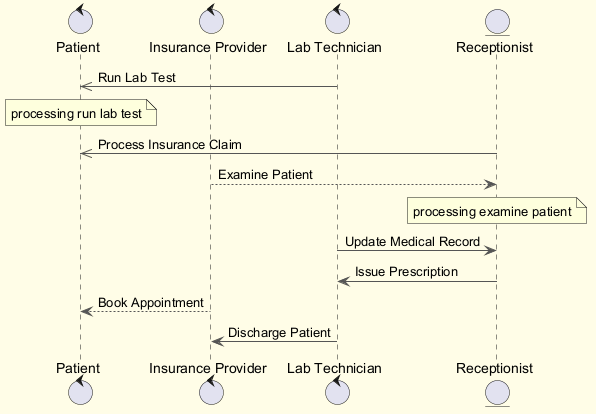

The diagram above was rendered by PlantUML. Its source (embedded in the PNG):
@startuml
skinparam backgroundColor #FFFDE7
skinparam classBackgroundColor #FFF9C4
skinparam classBorderColor #F57F17
skinparam ArrowColor #555555
control "Patient" as P
control "Insurance Provider" as IP
control "Lab Technician" as LT
entity "Receptionist" as R
LT ->> P : Run Lab Test
note over P : processing run lab test
R ->> P : Process Insurance Claim
IP --> R : Examine Patient
note over R : processing examine patient
LT -> R : Update Medical Record
R -> LT : Issue Prescription
IP --> P : Book Appointment
LT -> IP : Discharge Patient
@enduml